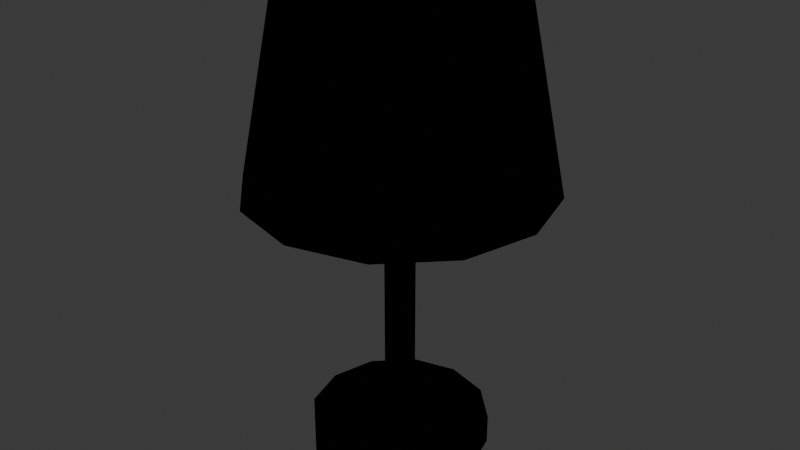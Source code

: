 # Source: LIV_Ilum_Abajur2_v01.blend  (saved by Blender 4.2.66; exported with 4.5.12 LTS)
import bpy
from mathutils import Matrix  # noqa: F401  (used for matrix-valued properties, if any)

bpy.ops.wm.read_factory_settings(use_empty=True)
scene = bpy.context.scene
scene.name = 'Scene'

# ---- collections
col_collection = bpy.data.collections.new('Collection'); scene.collection.children.link(col_collection)
col_liv_ilum_abajur2_v01 = bpy.data.collections.new('LIV_Ilum_Abajur2_v01'); scene.collection.children.link(col_liv_ilum_abajur2_v01)

# ---- materials (node trees are filled in below, after node groups)
mat_polyroom_pbr = bpy.data.materials.new('Polyroom_PBR')

# ---- material node trees
mat_polyroom_pbr.use_nodes = True; mat_polyroom_pbr.node_tree.nodes.clear()
_N = mat_polyroom_pbr.node_tree.nodes; _L = mat_polyroom_pbr.node_tree.links
n0 = _N.new('ShaderNodeOutputMaterial'); n0.name = 'Material Output'; n0.location = (0, 0)
n1 = _N.new('ShaderNodeBsdfPrincipled'); n1.name = 'Principled BSDF'; n1.location = (0, 0)
n2 = _N.new('ShaderNodeVertexColor'); n2.name = 'Color Attribute'; n2.location = (0, 0)
n2.layer_name = 'Color'
_L.new(n2.outputs[0], n1.inputs[0])
n0.is_active_output = True

# ---- world
world_world = bpy.data.worlds.new('World'); scene.world = world_world
world_world.use_nodes = True; world_world.node_tree.nodes.clear()
_N = world_world.node_tree.nodes; _L = world_world.node_tree.links
n0 = _N.new('ShaderNodeOutputWorld'); n0.name = 'World Output'; n0.location = (300, 300)
n1 = _N.new('ShaderNodeBackground'); n1.name = 'Background'; n1.location = (10, 300)
n1.inputs[0].default_value = (0.05088, 0.05088, 0.05088, 1.0)
_L.new(n1.outputs[0], n0.inputs[0])
n0.is_active_output = True
world_world.color = (0.05088, 0.05088, 0.05088)
world_world.sun_shadow_jitter_overblur = 0.0

# ---- meshes
me_liv_ilum_abajur2_v01 = bpy.data.meshes.new('LIV_Ilum_Abajur2_v01')
me_liv_ilum_abajur2_v01.from_pydata([(0.0, 0.09, 0.0), (0.0, 0.09, 0.03), (0.045, 0.07794, 0.0), (0.045, 0.07794, 0.03), (0.07794, 0.045, 0.0), (0.07794, 0.045, 0.03), (0.09, 0.0, 0.0), (0.09, 0.0, 0.03), (0.07794, -0.045, 0.0), (0.07794, -0.045, 0.03), (0.045, -0.07794, 0.0), (0.045, -0.07794, 0.03), (0.0, -0.09, 0.0), (0.0, -0.09, 0.03), (-0.045, -0.07794, 0.0), (-0.045, -0.07794, 0.03), (-0.07794, -0.045, 0.0), (-0.07794, -0.045, 0.03), (-0.09, 0.0, 0.0), (-0.09, 0.0, 0.03), (-0.07794, 0.045, 0.0), (-0.07794, 0.045, 0.03), (-0.045, 0.07794, 0.0), (-0.045, 0.07794, 0.03), (0.0, 0.015, 0.03), (0.0, 0.015, 0.38), (0.01061, 0.01061, 0.03), (0.01061, 0.01061, 0.38), (0.015, 0.0, 0.03), (0.015, 0.0, 0.38), (0.01061, -0.01061, 0.03), (0.01061, -0.01061, 0.38), (0.0, -0.015, 0.03), (0.0, -0.015, 0.38), (-0.01061, -0.01061, 0.03), (-0.01061, -0.01061, 0.38), (-0.015, 0.0, 0.03), (-0.015, 0.0, 0.38), (-0.01061, 0.01061, 0.03), (-0.01061, 0.01061, 0.38), (0.0, 0.15, 0.28), (0.0, 0.11, 0.48), (0.075, 0.1299, 0.28), (0.055, 0.09526, 0.48), (0.1299, 0.075, 0.28), (0.09526, 0.055, 0.48), (0.15, 0.0, 0.28), (0.11, 0.0, 0.48), (0.1299, -0.075, 0.28), (0.09526, -0.055, 0.48), (0.075, -0.1299, 0.28), (0.055, -0.09526, 0.48), (0.0, -0.15, 0.28), (0.0, -0.11, 0.48), (-0.075, -0.1299, 0.28), (-0.055, -0.09526, 0.48), (-0.1299, -0.075, 0.28), (-0.09526, -0.055, 0.48), (-0.15, 0.0, 0.28), (-0.11, 0.0, 0.48), (-0.1299, 0.075, 0.28), (-0.09526, 0.055, 0.48), (-0.075, 0.1299, 0.28), (-0.055, 0.09526, 0.48), (0.0175, 0.0175, 0.3547), (0.02475, 0.02475, 0.33), (0.0175, 0.0175, 0.3053), (0.02475, 0.0, 0.3547), (0.035, 0.0, 0.33), (0.02475, 0.0, 0.3053), (0.0175, -0.0175, 0.3547), (0.02475, -0.02475, 0.33), (0.0175, -0.0175, 0.3053), (0.0, -0.02475, 0.3547), (0.0, -0.035, 0.33), (0.0, -0.02475, 0.3053), (-0.0175, -0.0175, 0.3547), (-0.02475, -0.02475, 0.33), (-0.0175, -0.0175, 0.3053), (0.0, 0.0, 0.295), (-0.02475, 0.0, 0.3547), (-0.035, 0.0, 0.33), (-0.02475, 0.0, 0.3053), (-0.0175, 0.0175, 0.3547), (-0.02475, 0.02475, 0.33), (-0.0175, 0.0175, 0.3053), (0.0, 0.0, 0.365), (0.0, 0.02475, 0.3547), (0.0, 0.035, 0.33), (0.0, 0.02475, 0.3053)], [], [(0, 1, 3, 2), (2, 3, 5, 4), (4, 5, 7, 6), (6, 7, 9, 8), (8, 9, 11, 10), (10, 11, 13, 12), (12, 13, 15, 14), (14, 15, 17, 16), (16, 17, 19, 18), (18, 19, 21, 20), (3, 1, 23, 21, 19, 17, 15, 13, 11, 9, 7, 5), (20, 21, 23, 22), (22, 23, 1, 0), (0, 2, 4, 6, 8, 10, 12, 14, 16, 18, 20, 22), (24, 25, 27, 26), (26, 27, 29, 28), (28, 29, 31, 30), (30, 31, 33, 32), (32, 33, 35, 34), (34, 35, 37, 36), (27, 25, 39, 37, 35, 33, 31, 29), (36, 37, 39, 38), (38, 39, 25, 24), (24, 26, 28, 30, 32, 34, 36, 38), (40, 41, 43, 42), (42, 43, 45, 44), (44, 45, 47, 46), (46, 47, 49, 48), (48, 49, 51, 50), (50, 51, 53, 52), (52, 53, 55, 54), (54, 55, 57, 56), (56, 57, 59, 58), (58, 59, 61, 60), (43, 41, 63, 61, 59, 57, 55, 53, 51, 49, 47, 45), (60, 61, 63, 62), (62, 63, 41, 40), (40, 42, 44, 46, 48, 50, 52, 54, 56, 58, 60, 62), (87, 86, 64), (79, 89, 66), (88, 87, 64, 65), (89, 88, 65, 66), (79, 66, 69), (65, 64, 67, 68), (66, 65, 68, 69), (64, 86, 67), (79, 69, 72), (68, 67, 70, 71), (69, 68, 71, 72), (67, 86, 70), (70, 86, 73), (79, 72, 75), (71, 70, 73, 74), (72, 71, 74, 75), (75, 74, 77, 78), (73, 86, 76), (79, 75, 78), (74, 73, 76, 77), (78, 77, 81, 82), (76, 86, 80), (79, 78, 82), (77, 76, 80, 81), (82, 81, 84, 85), (80, 86, 83), (79, 82, 85), (81, 80, 83, 84), (85, 84, 88, 89), (83, 86, 87), (79, 85, 89), (84, 83, 87, 88)])
_uv = me_liv_ilum_abajur2_v01.uv_layers.new(name='UVMap')
_uv.uv.foreach_set('vector', [0.5031, 0.1909, 0.5031, 0.1909, 0.5031, 0.1115, 0.5031, 0.1115, 0.5031, 0.1115, 0.5031, 0.1115, 0.5428, 0.0428, 0.5428, 0.0428, 0.5428, 0.0428, 0.5428, 0.0428, 0.6115, 0.003103, 0.6115, 0.003103, 0.6115, 0.003103, 0.6115, 0.003103, 0.6909, 0.003103, 0.6909, 0.003103, 0.6909, 0.003103, 0.6909, 0.003103, 0.7597, 0.0428, 0.7597, 0.0428, 0.7597, 0.0428, 0.7597, 0.0428, 0.7994, 0.1115, 0.7994, 0.1115, 0.7994, 0.1115, 0.7994, 0.1115, 0.7597, 0.0428, 0.7597, 0.0428, 0.7597, 0.0428, 0.7597, 0.0428, 0.6909, 0.003103, 0.6909, 0.003103, 0.6909, 0.003103, 0.6909, 0.003103, 0.6115, 0.003103, 0.6115, 0.003103, 0.6115, 0.003103, 0.6115, 0.003103, 0.5428, 0.0428, 0.5428, 0.0428, 0.5428, 0.2597, 0.5031, 0.1909, 0.5031, 0.1115, 0.5428, 0.0428, 0.6115, 0.003103, 0.6909, 0.003103, 0.7597, 0.0428, 0.7994, 0.1115, 0.7994, 0.1909, 0.7597, 0.2597, 0.6909, 0.2994, 0.6115, 0.2994, 0.5428, 0.0428, 0.5428, 0.0428, 0.5031, 0.1115, 0.5031, 0.1115, 0.5031, 0.1115, 0.5031, 0.1115, 0.5031, 0.1909, 0.5031, 0.1909, 0.5031, 0.1909, 0.5031, 0.1115, 0.5428, 0.0428, 0.6115, 0.003103, 0.6909, 0.003103, 0.7597, 0.0428, 0.7994, 0.1115, 0.7994, 0.1909, 0.7597, 0.2597, 0.6909, 0.2994, 0.6115, 0.2994, 0.5428, 0.2597, 0.5031, 0.5718, 0.5031, 0.5718, 0.5031, 0.5522, 0.5031, 0.5522, 0.5031, 0.5522, 0.5031, 0.5522, 0.5169, 0.5384, 0.5169, 0.5384, 0.5169, 0.5384, 0.5169, 0.5384, 0.5365, 0.5384, 0.5365, 0.5384, 0.5365, 0.5384, 0.5365, 0.5384, 0.5503, 0.5522, 0.5503, 0.5522, 0.5503, 0.5522, 0.5503, 0.5522, 0.5365, 0.5384, 0.5365, 0.5384, 0.5365, 0.5384, 0.5365, 0.5384, 0.5169, 0.5384, 0.5169, 0.5384, 0.5169, 0.5856, 0.5031, 0.5718, 0.5031, 0.5522, 0.5169, 0.5384, 0.5365, 0.5384, 0.5503, 0.5522, 0.5503, 0.5718, 0.5365, 0.5856, 0.5169, 0.5384, 0.5169, 0.5384, 0.5031, 0.5522, 0.5031, 0.5522, 0.5031, 0.5522, 0.5031, 0.5522, 0.5031, 0.5718, 0.5031, 0.5718, 0.5031, 0.5718, 0.5031, 0.5522, 0.5169, 0.5384, 0.5365, 0.5384, 0.5503, 0.5522, 0.5503, 0.5718, 0.5365, 0.5856, 0.5169, 0.5856, 0.003103, 0.3162, 0.06894, 0.2985, 0.1175, 0.3825, 0.06926, 0.4307, 0.06926, 0.4307, 0.1175, 0.3825, 0.2015, 0.4311, 0.1838, 0.4969, 0.1838, 0.4969, 0.2015, 0.4311, 0.2985, 0.4311, 0.3162, 0.4969, 0.3162, 0.4969, 0.2985, 0.4311, 0.3825, 0.3825, 0.4307, 0.4307, 0.4307, 0.4307, 0.3825, 0.3825, 0.4311, 0.2985, 0.4969, 0.3162, 0.4969, 0.3162, 0.4311, 0.2985, 0.4311, 0.2015, 0.4969, 0.1838, 0.4969, 0.1838, 0.4311, 0.2015, 0.3825, 0.1175, 0.4307, 0.06926, 0.4307, 0.06926, 0.3825, 0.1175, 0.2985, 0.06894, 0.3162, 0.003103, 0.3162, 0.003103, 0.2985, 0.06894, 0.2015, 0.06894, 0.1838, 0.003103, 0.1838, 0.003103, 0.2015, 0.06894, 0.1175, 0.1175, 0.06926, 0.06926, 0.1175, 0.3825, 0.06894, 0.2985, 0.06894, 0.2015, 0.1175, 0.1175, 0.2015, 0.06894, 0.2985, 0.06894, 0.3825, 0.1175, 0.4311, 0.2015, 0.4311, 0.2985, 0.3825, 0.3825, 0.2985, 0.4311, 0.2015, 0.4311, 0.06926, 0.06926, 0.1175, 0.1175, 0.06894, 0.2015, 0.003103, 0.1838, 0.003103, 0.1838, 0.06894, 0.2015, 0.06894, 0.2985, 0.003103, 0.3162, 0.003103, 0.8162, 0.003103, 0.6838, 0.06926, 0.5693, 0.1838, 0.5031, 0.3162, 0.5031, 0.4307, 0.5693, 0.4969, 0.6838, 0.4969, 0.8162, 0.4307, 0.9307, 0.3162, 0.9969, 0.1838, 0.9969, 0.06926, 0.9307, 0.5192, 0.3768, 0.5582, 0.3607, 0.5421, 0.3996, 0.5582, 0.4771, 0.5192, 0.4932, 0.5192, 0.461, 0.5031, 0.3835, 0.5192, 0.3768, 0.5421, 0.3996, 0.5354, 0.4158, 0.5192, 0.4932, 0.5031, 0.4999, 0.5031, 0.4543, 0.5192, 0.461, 0.5582, 0.4771, 0.5192, 0.461, 0.5421, 0.4381, 0.5354, 0.4158, 0.5421, 0.3996, 0.5743, 0.3996, 0.581, 0.4158, 0.5192, 0.461, 0.5031, 0.4543, 0.5354, 0.422, 0.5421, 0.4381, 0.5421, 0.3996, 0.5582, 0.3607, 0.5743, 0.3996, 0.5582, 0.4771, 0.5421, 0.4381, 0.5743, 0.4381, 0.581, 0.4158, 0.5743, 0.3996, 0.5972, 0.3768, 0.6133, 0.3835, 0.5421, 0.4381, 0.5354, 0.422, 0.581, 0.422, 0.5743, 0.4381, 0.5743, 0.3996, 0.5582, 0.3607, 0.5972, 0.3768, 0.5972, 0.3768, 0.5582, 0.3607, 0.5972, 0.3445, 0.5582, 0.4771, 0.5743, 0.4381, 0.5972, 0.461, 0.6133, 0.3835, 0.5972, 0.3768, 0.5972, 0.3445, 0.6133, 0.3379, 0.5743, 0.4381, 0.581, 0.422, 0.6133, 0.4543, 0.5972, 0.461, 0.5972, 0.461, 0.6133, 0.4543, 0.6133, 0.4999, 0.5972, 0.4932, 0.5972, 0.3445, 0.5582, 0.3607, 0.5743, 0.3217, 0.5582, 0.4771, 0.5972, 0.461, 0.5972, 0.4932, 0.6133, 0.3379, 0.5972, 0.3445, 0.5743, 0.3217, 0.581, 0.3056, 0.5972, 0.4932, 0.6133, 0.4999, 0.581, 0.5322, 0.5743, 0.5161, 0.5743, 0.3217, 0.5582, 0.3607, 0.5421, 0.3217, 0.5582, 0.4771, 0.5972, 0.4932, 0.5743, 0.5161, 0.581, 0.3056, 0.5743, 0.3217, 0.5421, 0.3217, 0.5354, 0.3056, 0.5743, 0.5161, 0.581, 0.5322, 0.5354, 0.5322, 0.5421, 0.5161, 0.5421, 0.3217, 0.5582, 0.3607, 0.5192, 0.3445, 0.5582, 0.4771, 0.5743, 0.5161, 0.5421, 0.5161, 0.5354, 0.3056, 0.5421, 0.3217, 0.5192, 0.3445, 0.5031, 0.3379, 0.5421, 0.5161, 0.5354, 0.5322, 0.5031, 0.4999, 0.5192, 0.4932, 0.5192, 0.3445, 0.5582, 0.3607, 0.5192, 0.3768, 0.5582, 0.4771, 0.5421, 0.5161, 0.5192, 0.4932, 0.5031, 0.3379, 0.5192, 0.3445, 0.5192, 0.3768, 0.5031, 0.3835])
_ca = me_liv_ilum_abajur2_v01.color_attributes.new('Color', 'FLOAT_COLOR', 'POINT')
_ca.data.foreach_set('color', [0.78, 0.58, 0.25, 1.0, 0.78, 0.58, 0.25, 1.0, 0.78, 0.58, 0.25, 1.0, 0.78, 0.58, 0.25, 1.0, 0.78, 0.58, 0.25, 1.0, 0.78, 0.58, 0.25, 1.0, 0.78, 0.58, 0.25, 1.0, 0.78, 0.58, 0.25, 1.0, 0.78, 0.58, 0.25, 1.0, 0.78, 0.58, 0.25, 1.0, 0.78, 0.58, 0.25, 1.0, 0.78, 0.58, 0.25, 1.0, 0.78, 0.58, 0.25, 1.0, 0.78, 0.58, 0.25, 1.0, 0.78, 0.58, 0.25, 1.0, 0.78, 0.58, 0.25, 1.0, 0.78, 0.58, 0.25, 1.0, 0.78, 0.58, 0.25, 1.0, 0.78, 0.58, 0.25, 1.0, 0.78, 0.58, 0.25, 1.0, 0.78, 0.58, 0.25, 1.0, 0.78, 0.58, 0.25, 1.0, 0.78, 0.58, 0.25, 1.0, 0.78, 0.58, 0.25, 1.0, 0.78, 0.58, 0.25, 1.0, 0.78, 0.58, 0.25, 1.0, 0.78, 0.58, 0.25, 1.0, 0.78, 0.58, 0.25, 1.0, 0.78, 0.58, 0.25, 1.0, 0.78, 0.58, 0.25, 1.0, 0.78, 0.58, 0.25, 1.0, 0.78, 0.58, 0.25, 1.0, 0.78, 0.58, 0.25, 1.0, 0.78, 0.58, 0.25, 1.0, 0.78, 0.58, 0.25, 1.0, 0.78, 0.58, 0.25, 1.0, 0.78, 0.58, 0.25, 1.0, 0.78, 0.58, 0.25, 1.0, 0.78, 0.58, 0.25, 1.0, 0.78, 0.58, 0.25, 1.0, 0.96, 0.87, 0.68, 1.0, 0.96, 0.87, 0.68, 1.0, 0.96, 0.87, 0.68, 1.0, 0.96, 0.87, 0.68, 1.0, 0.96, 0.87, 0.68, 1.0, 0.96, 0.87, 0.68, 1.0, 0.96, 0.87, 0.68, 1.0, 0.96, 0.87, 0.68, 1.0, 0.96, 0.87, 0.68, 1.0, 0.96, 0.87, 0.68, 1.0, 0.96, 0.87, 0.68, 1.0, 0.96, 0.87, 0.68, 1.0, 0.96, 0.87, 0.68, 1.0, 0.96, 0.87, 0.68, 1.0, 0.96, 0.87, 0.68, 1.0, 0.96, 0.87, 0.68, 1.0, 0.96, 0.87, 0.68, 1.0, 0.96, 0.87, 0.68, 1.0, 0.96, 0.87, 0.68, 1.0, 0.96, 0.87, 0.68, 1.0, 0.96, 0.87, 0.68, 1.0, 0.96, 0.87, 0.68, 1.0, 0.96, 0.87, 0.68, 1.0, 0.96, 0.87, 0.68, 1.0, 1.0, 0.96, 0.8, 1.0, 1.0, 0.96, 0.8, 1.0, 1.0, 0.96, 0.8, 1.0, 1.0, 0.96, 0.8, 1.0, 1.0, 0.96, 0.8, 1.0, 1.0, 0.96, 0.8, 1.0, 1.0, 0.96, 0.8, 1.0, 1.0, 0.96, 0.8, 1.0, 1.0, 0.96, 0.8, 1.0, 1.0, 0.96, 0.8, 1.0, 1.0, 0.96, 0.8, 1.0, 1.0, 0.96, 0.8, 1.0, 1.0, 0.96, 0.8, 1.0, 1.0, 0.96, 0.8, 1.0, 1.0, 0.96, 0.8, 1.0, 1.0, 0.96, 0.8, 1.0, 1.0, 0.96, 0.8, 1.0, 1.0, 0.96, 0.8, 1.0, 1.0, 0.96, 0.8, 1.0, 1.0, 0.96, 0.8, 1.0, 1.0, 0.96, 0.8, 1.0, 1.0, 0.96, 0.8, 1.0, 1.0, 0.96, 0.8, 1.0, 1.0, 0.96, 0.8, 1.0, 1.0, 0.96, 0.8, 1.0, 1.0, 0.96, 0.8, 1.0])
me_liv_ilum_abajur2_v01.materials.append(mat_polyroom_pbr)
me_liv_ilum_abajur2_v01.update()

# ---- objects
ob_liv_ilum_abajur2_v01 = bpy.data.objects.new('LIV_Ilum_Abajur2_v01', me_liv_ilum_abajur2_v01)

# ---- transforms, parenting, visibility, modifiers, constraints
ob_liv_ilum_abajur2_v01.location = (0.0, 0.0, 0.0)

# ---- collection membership
col_liv_ilum_abajur2_v01.objects.link(ob_liv_ilum_abajur2_v01)

# ---- scene / render settings (as saved in the file)
scene.frame_start = 1; scene.frame_end = 250; scene.frame_set(1)
scene.render.engine = 'BLENDER_EEVEE_NEXT'
bpy.context.view_layer.update()

# ---- added for rendering (the .blend has no active camera and no usable light): camera, sun
cam_auto = bpy.data.cameras.new('AutoCamera')
cam_auto.lens = 50.0
cam_auto.sensor_width = 36.0
cam_auto.clip_end = 1000.0
ob_auto_camera = bpy.data.objects.new('AutoCamera', cam_auto)
scene.collection.objects.link(ob_auto_camera)
ob_auto_camera.location = (0.592722, -0.711266, 0.714177)
ob_auto_camera.rotation_euler = (1.09748, -7.21219e-08, 0.694738)
scene.camera = ob_auto_camera
light_auto_sun = bpy.data.lights.new('AutoSun', 'SUN')
light_auto_sun.energy = 3.0
light_auto_sun.angle = 0.0523599
ob_auto_sun = bpy.data.objects.new('AutoSun', light_auto_sun)
scene.collection.objects.link(ob_auto_sun)
ob_auto_sun.rotation_euler = (0.872665, 0.174533, 0.523599)
bpy.context.view_layer.update()
